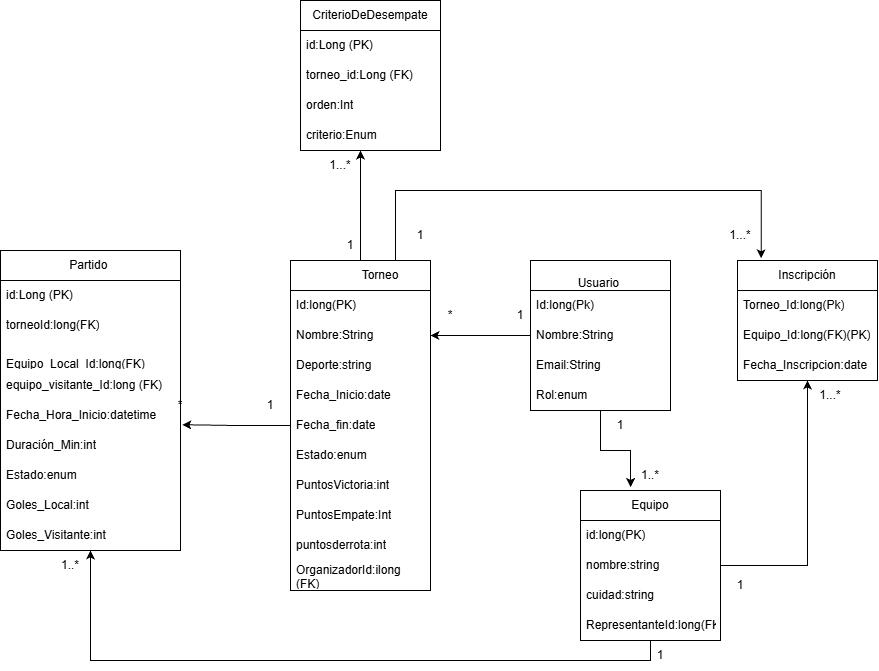

The diagram above was exported from draw.io. Its source (the exported page's mxGraphModel, read from the mxfile embedded in the PNG):
<mxGraphModel dx="1923" dy="3239" grid="1" gridSize="10" guides="1" tooltips="1" connect="1" arrows="1" fold="1" page="1" pageScale="1" pageWidth="1654" pageHeight="2336" math="0" shadow="0">
  <root>
    <mxCell id="0" />
    <mxCell id="1" parent="0" />
    <mxCell id="S0N7-R-xfohXOHLrOb9N-11" edge="1" parent="1" source="dv1_oLWQMk4YdoDbR3Ni-1" style="edgeStyle=orthogonalEdgeStyle;rounded=0;orthogonalLoop=1;jettySize=auto;html=1;exitX=0.5;exitY=1;exitDx=0;exitDy=0;entryX=0.358;entryY=-0.024;entryDx=0;entryDy=0;entryPerimeter=0;" target="dv1_oLWQMk4YdoDbR3Ni-18">
      <mxGeometry relative="1" as="geometry">
        <mxPoint x="650" y="460" as="targetPoint" />
      </mxGeometry>
    </mxCell>
    <mxCell id="dv1_oLWQMk4YdoDbR3Ni-1" parent="1" style="swimlane;fontStyle=0;childLayout=stackLayout;horizontal=1;startSize=30;horizontalStack=0;resizeParent=1;resizeParentMax=0;resizeLast=0;collapsible=1;marginBottom=0;whiteSpace=wrap;html=1;" value="&lt;br&gt;&lt;div&gt;Usuario&amp;nbsp;&lt;/div&gt;" vertex="1">
      <mxGeometry height="150" width="140" x="550" y="240" as="geometry" />
    </mxCell>
    <mxCell id="dv1_oLWQMk4YdoDbR3Ni-2" parent="dv1_oLWQMk4YdoDbR3Ni-1" style="text;strokeColor=none;fillColor=none;align=left;verticalAlign=middle;spacingLeft=4;spacingRight=4;overflow=hidden;points=[[0,0.5],[1,0.5]];portConstraint=eastwest;rotatable=0;whiteSpace=wrap;html=1;" value="Id:long(Pk)" vertex="1">
      <mxGeometry height="30" width="140" y="30" as="geometry" />
    </mxCell>
    <mxCell id="dv1_oLWQMk4YdoDbR3Ni-3" parent="dv1_oLWQMk4YdoDbR3Ni-1" style="text;strokeColor=none;fillColor=none;align=left;verticalAlign=middle;spacingLeft=4;spacingRight=4;overflow=hidden;points=[[0,0.5],[1,0.5]];portConstraint=eastwest;rotatable=0;whiteSpace=wrap;html=1;" value="Nombre:String" vertex="1">
      <mxGeometry height="30" width="140" y="60" as="geometry" />
    </mxCell>
    <mxCell id="dv1_oLWQMk4YdoDbR3Ni-4" parent="dv1_oLWQMk4YdoDbR3Ni-1" style="text;strokeColor=none;fillColor=none;align=left;verticalAlign=middle;spacingLeft=4;spacingRight=4;overflow=hidden;points=[[0,0.5],[1,0.5]];portConstraint=eastwest;rotatable=0;whiteSpace=wrap;html=1;" value="Email:String" vertex="1">
      <mxGeometry height="30" width="140" y="90" as="geometry" />
    </mxCell>
    <mxCell id="dv1_oLWQMk4YdoDbR3Ni-6" parent="dv1_oLWQMk4YdoDbR3Ni-1" style="text;strokeColor=none;fillColor=none;align=left;verticalAlign=middle;spacingLeft=4;spacingRight=4;overflow=hidden;points=[[0,0.5],[1,0.5]];portConstraint=eastwest;rotatable=0;whiteSpace=wrap;html=1;" value="Rol:enum" vertex="1">
      <mxGeometry height="30" width="140" y="120" as="geometry" />
    </mxCell>
    <mxCell id="YXIGymSjdv_Dnm41Patt-2" edge="1" parent="1" source="dv1_oLWQMk4YdoDbR3Ni-7" style="edgeStyle=orthogonalEdgeStyle;rounded=0;orthogonalLoop=1;jettySize=auto;html=1;exitX=0.75;exitY=0;exitDx=0;exitDy=0;entryX=0.169;entryY=-0.018;entryDx=0;entryDy=0;entryPerimeter=0;" target="dv1_oLWQMk4YdoDbR3Ni-35">
      <mxGeometry relative="1" x="-0.15" as="geometry">
        <Array as="points">
          <mxPoint x="415" y="170" />
          <mxPoint x="780.7" y="170" />
        </Array>
        <mxPoint x="780" y="220" as="targetPoint" />
      </mxGeometry>
    </mxCell>
    <mxCell id="dv1_oLWQMk4YdoDbR3Ni-7" parent="1" style="swimlane;fontStyle=0;childLayout=stackLayout;horizontal=1;startSize=30;horizontalStack=0;resizeParent=1;resizeParentMax=0;resizeLast=0;collapsible=1;marginBottom=0;whiteSpace=wrap;html=1;align=center;" value="&lt;blockquote style=&quot;margin: 0px 0px 0px 40px; border-width: medium; border-style: none; border-color: currentcolor; border-image: none; padding: 0px;&quot;&gt;Torneo&lt;/blockquote&gt;" vertex="1">
      <mxGeometry height="330" width="140" x="310" y="240" as="geometry" />
    </mxCell>
    <mxCell id="dv1_oLWQMk4YdoDbR3Ni-8" parent="dv1_oLWQMk4YdoDbR3Ni-7" style="text;strokeColor=none;fillColor=none;align=left;verticalAlign=middle;spacingLeft=4;spacingRight=4;overflow=hidden;points=[[0,0.5],[1,0.5]];portConstraint=eastwest;rotatable=0;whiteSpace=wrap;html=1;" value="Id:long(PK)" vertex="1">
      <mxGeometry height="30" width="140" y="30" as="geometry" />
    </mxCell>
    <mxCell id="dv1_oLWQMk4YdoDbR3Ni-9" parent="dv1_oLWQMk4YdoDbR3Ni-7" style="text;strokeColor=none;fillColor=none;align=left;verticalAlign=middle;spacingLeft=4;spacingRight=4;overflow=hidden;points=[[0,0.5],[1,0.5]];portConstraint=eastwest;rotatable=0;whiteSpace=wrap;html=1;" value="Nombre:String&amp;nbsp;" vertex="1">
      <mxGeometry height="30" width="140" y="60" as="geometry" />
    </mxCell>
    <mxCell id="dv1_oLWQMk4YdoDbR3Ni-10" parent="dv1_oLWQMk4YdoDbR3Ni-7" style="text;strokeColor=none;fillColor=none;align=left;verticalAlign=middle;spacingLeft=4;spacingRight=4;overflow=hidden;points=[[0,0.5],[1,0.5]];portConstraint=eastwest;rotatable=0;whiteSpace=wrap;html=1;" value="Deporte:string" vertex="1">
      <mxGeometry height="30" width="140" y="90" as="geometry" />
    </mxCell>
    <mxCell id="dv1_oLWQMk4YdoDbR3Ni-11" parent="dv1_oLWQMk4YdoDbR3Ni-7" style="text;strokeColor=none;fillColor=none;align=left;verticalAlign=middle;spacingLeft=4;spacingRight=4;overflow=hidden;points=[[0,0.5],[1,0.5]];portConstraint=eastwest;rotatable=0;whiteSpace=wrap;html=1;" value="Fecha_Inicio:date" vertex="1">
      <mxGeometry height="30" width="140" y="120" as="geometry" />
    </mxCell>
    <mxCell id="dv1_oLWQMk4YdoDbR3Ni-12" parent="dv1_oLWQMk4YdoDbR3Ni-7" style="text;strokeColor=none;fillColor=none;align=left;verticalAlign=middle;spacingLeft=4;spacingRight=4;overflow=hidden;points=[[0,0.5],[1,0.5]];portConstraint=eastwest;rotatable=0;whiteSpace=wrap;html=1;" value="Fecha_fin:date" vertex="1">
      <mxGeometry height="30" width="140" y="150" as="geometry" />
    </mxCell>
    <mxCell id="dv1_oLWQMk4YdoDbR3Ni-13" parent="dv1_oLWQMk4YdoDbR3Ni-7" style="text;strokeColor=none;fillColor=none;align=left;verticalAlign=middle;spacingLeft=4;spacingRight=4;overflow=hidden;points=[[0,0.5],[1,0.5]];portConstraint=eastwest;rotatable=0;whiteSpace=wrap;html=1;" value="Estado:enum" vertex="1">
      <mxGeometry height="30" width="140" y="180" as="geometry" />
    </mxCell>
    <mxCell id="dv1_oLWQMk4YdoDbR3Ni-14" parent="dv1_oLWQMk4YdoDbR3Ni-7" style="text;strokeColor=none;fillColor=none;align=left;verticalAlign=middle;spacingLeft=4;spacingRight=4;overflow=hidden;points=[[0,0.5],[1,0.5]];portConstraint=eastwest;rotatable=0;whiteSpace=wrap;html=1;" value="PuntosVictoria:int" vertex="1">
      <mxGeometry height="30" width="140" y="210" as="geometry" />
    </mxCell>
    <mxCell id="dv1_oLWQMk4YdoDbR3Ni-15" parent="dv1_oLWQMk4YdoDbR3Ni-7" style="text;strokeColor=none;fillColor=none;align=left;verticalAlign=middle;spacingLeft=4;spacingRight=4;overflow=hidden;points=[[0,0.5],[1,0.5]];portConstraint=eastwest;rotatable=0;whiteSpace=wrap;html=1;" value="PuntosEmpate:Int" vertex="1">
      <mxGeometry height="30" width="140" y="240" as="geometry" />
    </mxCell>
    <mxCell id="dv1_oLWQMk4YdoDbR3Ni-16" parent="dv1_oLWQMk4YdoDbR3Ni-7" style="text;strokeColor=none;fillColor=none;align=left;verticalAlign=middle;spacingLeft=4;spacingRight=4;overflow=hidden;points=[[0,0.5],[1,0.5]];portConstraint=eastwest;rotatable=0;whiteSpace=wrap;html=1;" value="puntosderrota:int" vertex="1">
      <mxGeometry height="30" width="140" y="270" as="geometry" />
    </mxCell>
    <mxCell id="dv1_oLWQMk4YdoDbR3Ni-17" parent="dv1_oLWQMk4YdoDbR3Ni-7" style="text;strokeColor=none;fillColor=none;align=left;verticalAlign=middle;spacingLeft=4;spacingRight=4;overflow=hidden;points=[[0,0.5],[1,0.5]];portConstraint=eastwest;rotatable=0;whiteSpace=wrap;html=1;" value="OrganizadorId:ilong (FK)" vertex="1">
      <mxGeometry height="30" width="140" y="300" as="geometry" />
    </mxCell>
    <mxCell id="dv1_oLWQMk4YdoDbR3Ni-55" edge="1" parent="1" source="dv1_oLWQMk4YdoDbR3Ni-18" style="edgeStyle=orthogonalEdgeStyle;rounded=0;orthogonalLoop=1;jettySize=auto;html=1;exitX=0.5;exitY=1;exitDx=0;exitDy=0;" target="dv1_oLWQMk4YdoDbR3Ni-34">
      <mxGeometry relative="1" as="geometry">
        <Array as="points">
          <mxPoint x="670" y="640" />
          <mxPoint x="110" y="640" />
        </Array>
      </mxGeometry>
    </mxCell>
    <mxCell id="dv1_oLWQMk4YdoDbR3Ni-18" parent="1" style="swimlane;fontStyle=0;childLayout=stackLayout;horizontal=1;startSize=30;horizontalStack=0;resizeParent=1;resizeParentMax=0;resizeLast=0;collapsible=1;marginBottom=0;whiteSpace=wrap;html=1;" value="Equipo" vertex="1">
      <mxGeometry height="150" width="140" x="600" y="470" as="geometry" />
    </mxCell>
    <mxCell id="dv1_oLWQMk4YdoDbR3Ni-20" parent="dv1_oLWQMk4YdoDbR3Ni-18" style="text;strokeColor=none;fillColor=none;align=left;verticalAlign=middle;spacingLeft=4;spacingRight=4;overflow=hidden;points=[[0,0.5],[1,0.5]];portConstraint=eastwest;rotatable=0;whiteSpace=wrap;html=1;" value="id:long(PK)" vertex="1">
      <mxGeometry height="30" width="140" y="30" as="geometry" />
    </mxCell>
    <mxCell id="dv1_oLWQMk4YdoDbR3Ni-39" parent="dv1_oLWQMk4YdoDbR3Ni-18" style="text;strokeColor=none;fillColor=none;align=left;verticalAlign=middle;spacingLeft=4;spacingRight=4;overflow=hidden;points=[[0,0.5],[1,0.5]];portConstraint=eastwest;rotatable=0;whiteSpace=wrap;html=1;" value="nombre:string" vertex="1">
      <mxGeometry height="30" width="140" y="60" as="geometry" />
    </mxCell>
    <mxCell id="dv1_oLWQMk4YdoDbR3Ni-40" parent="dv1_oLWQMk4YdoDbR3Ni-18" style="text;strokeColor=none;fillColor=none;align=left;verticalAlign=middle;spacingLeft=4;spacingRight=4;overflow=hidden;points=[[0,0.5],[1,0.5]];portConstraint=eastwest;rotatable=0;whiteSpace=wrap;html=1;" value="cuidad:string" vertex="1">
      <mxGeometry height="30" width="140" y="90" as="geometry" />
    </mxCell>
    <mxCell id="dv1_oLWQMk4YdoDbR3Ni-41" parent="dv1_oLWQMk4YdoDbR3Ni-18" style="text;strokeColor=none;fillColor=none;align=left;verticalAlign=middle;spacingLeft=4;spacingRight=4;overflow=hidden;points=[[0,0.5],[1,0.5]];portConstraint=eastwest;rotatable=0;whiteSpace=wrap;html=1;" value="RepresentanteId:long(FK)" vertex="1">
      <mxGeometry height="30" width="140" y="120" as="geometry" />
    </mxCell>
    <mxCell id="dv1_oLWQMk4YdoDbR3Ni-24" parent="1" style="swimlane;fontStyle=0;childLayout=stackLayout;horizontal=1;startSize=30;horizontalStack=0;resizeParent=1;resizeParentMax=0;resizeLast=0;collapsible=1;marginBottom=0;whiteSpace=wrap;html=1;" value="Partido&amp;nbsp;" vertex="1">
      <mxGeometry height="300" width="180" x="20" y="230" as="geometry" />
    </mxCell>
    <mxCell id="dv1_oLWQMk4YdoDbR3Ni-26" parent="dv1_oLWQMk4YdoDbR3Ni-24" style="text;strokeColor=none;fillColor=none;align=left;verticalAlign=middle;spacingLeft=4;spacingRight=4;overflow=hidden;points=[[0,0.5],[1,0.5]];portConstraint=eastwest;rotatable=0;whiteSpace=wrap;html=1;" value="id:Long (PK)" vertex="1">
      <mxGeometry height="30" width="180" y="30" as="geometry" />
    </mxCell>
    <mxCell id="dv1_oLWQMk4YdoDbR3Ni-27" parent="dv1_oLWQMk4YdoDbR3Ni-24" style="text;strokeColor=none;fillColor=none;align=left;verticalAlign=middle;spacingLeft=4;spacingRight=4;overflow=hidden;points=[[0,0.5],[1,0.5]];portConstraint=eastwest;rotatable=0;whiteSpace=wrap;html=1;" value="torneoId:long(FK)" vertex="1">
      <mxGeometry height="30" width="180" y="60" as="geometry" />
    </mxCell>
    <mxCell id="dv1_oLWQMk4YdoDbR3Ni-28" parent="dv1_oLWQMk4YdoDbR3Ni-24" style="text;strokeColor=none;fillColor=none;align=left;verticalAlign=middle;spacingLeft=4;spacingRight=4;overflow=hidden;points=[[0,0.5],[1,0.5]];portConstraint=eastwest;rotatable=0;whiteSpace=wrap;html=1;" value="&lt;br&gt;&lt;div&gt;Equipo_Local_Id:long(FK)&lt;/div&gt;" vertex="1">
      <mxGeometry height="30" width="180" y="90" as="geometry" />
    </mxCell>
    <mxCell id="dv1_oLWQMk4YdoDbR3Ni-29" parent="dv1_oLWQMk4YdoDbR3Ni-24" style="text;strokeColor=none;fillColor=none;align=left;verticalAlign=middle;spacingLeft=4;spacingRight=4;overflow=hidden;points=[[0,0.5],[1,0.5]];portConstraint=eastwest;rotatable=0;whiteSpace=wrap;html=1;" value="equipo_visitante_Id:long (FK)" vertex="1">
      <mxGeometry height="30" width="180" y="120" as="geometry" />
    </mxCell>
    <mxCell id="dv1_oLWQMk4YdoDbR3Ni-30" parent="dv1_oLWQMk4YdoDbR3Ni-24" style="text;strokeColor=none;fillColor=none;align=left;verticalAlign=middle;spacingLeft=4;spacingRight=4;overflow=hidden;points=[[0,0.5],[1,0.5]];portConstraint=eastwest;rotatable=0;whiteSpace=wrap;html=1;" value="Fecha_Hora_Inicio:datetime" vertex="1">
      <mxGeometry height="30" width="180" y="150" as="geometry" />
    </mxCell>
    <mxCell id="dv1_oLWQMk4YdoDbR3Ni-31" parent="dv1_oLWQMk4YdoDbR3Ni-24" style="text;strokeColor=none;fillColor=none;align=left;verticalAlign=middle;spacingLeft=4;spacingRight=4;overflow=hidden;points=[[0,0.5],[1,0.5]];portConstraint=eastwest;rotatable=0;whiteSpace=wrap;html=1;" value="Duración_Min:int" vertex="1">
      <mxGeometry height="30" width="180" y="180" as="geometry" />
    </mxCell>
    <mxCell id="dv1_oLWQMk4YdoDbR3Ni-32" parent="dv1_oLWQMk4YdoDbR3Ni-24" style="text;strokeColor=none;fillColor=none;align=left;verticalAlign=middle;spacingLeft=4;spacingRight=4;overflow=hidden;points=[[0,0.5],[1,0.5]];portConstraint=eastwest;rotatable=0;whiteSpace=wrap;html=1;" value="Estado:enum" vertex="1">
      <mxGeometry height="30" width="180" y="210" as="geometry" />
    </mxCell>
    <mxCell id="dv1_oLWQMk4YdoDbR3Ni-33" parent="dv1_oLWQMk4YdoDbR3Ni-24" style="text;strokeColor=none;fillColor=none;align=left;verticalAlign=middle;spacingLeft=4;spacingRight=4;overflow=hidden;points=[[0,0.5],[1,0.5]];portConstraint=eastwest;rotatable=0;whiteSpace=wrap;html=1;" value="Goles_Local:int" vertex="1">
      <mxGeometry height="30" width="180" y="240" as="geometry" />
    </mxCell>
    <mxCell id="dv1_oLWQMk4YdoDbR3Ni-34" parent="dv1_oLWQMk4YdoDbR3Ni-24" style="text;strokeColor=none;fillColor=none;align=left;verticalAlign=middle;spacingLeft=4;spacingRight=4;overflow=hidden;points=[[0,0.5],[1,0.5]];portConstraint=eastwest;rotatable=0;whiteSpace=wrap;html=1;" value="Goles_Visitante:int" vertex="1">
      <mxGeometry height="30" width="180" y="270" as="geometry" />
    </mxCell>
    <mxCell id="dv1_oLWQMk4YdoDbR3Ni-35" parent="1" style="swimlane;fontStyle=0;childLayout=stackLayout;horizontal=1;startSize=30;horizontalStack=0;resizeParent=1;resizeParentMax=0;resizeLast=0;collapsible=1;marginBottom=0;whiteSpace=wrap;html=1;" value="Inscripción" vertex="1">
      <mxGeometry height="120" width="140" x="757" y="240" as="geometry" />
    </mxCell>
    <mxCell id="dv1_oLWQMk4YdoDbR3Ni-36" parent="dv1_oLWQMk4YdoDbR3Ni-35" style="text;strokeColor=none;fillColor=none;align=left;verticalAlign=middle;spacingLeft=4;spacingRight=4;overflow=hidden;points=[[0,0.5],[1,0.5]];portConstraint=eastwest;rotatable=0;whiteSpace=wrap;html=1;" value="Torneo_Id:long(Pk)" vertex="1">
      <mxGeometry height="30" width="140" y="30" as="geometry" />
    </mxCell>
    <mxCell id="dv1_oLWQMk4YdoDbR3Ni-37" parent="dv1_oLWQMk4YdoDbR3Ni-35" style="text;strokeColor=none;fillColor=none;align=left;verticalAlign=middle;spacingLeft=4;spacingRight=4;overflow=hidden;points=[[0,0.5],[1,0.5]];portConstraint=eastwest;rotatable=0;whiteSpace=wrap;html=1;" value="Equipo_Id:long(FK)(PK)" vertex="1">
      <mxGeometry height="30" width="140" y="60" as="geometry" />
    </mxCell>
    <mxCell id="dv1_oLWQMk4YdoDbR3Ni-38" parent="dv1_oLWQMk4YdoDbR3Ni-35" style="text;strokeColor=none;fillColor=none;align=left;verticalAlign=middle;spacingLeft=4;spacingRight=4;overflow=hidden;points=[[0,0.5],[1,0.5]];portConstraint=eastwest;rotatable=0;whiteSpace=wrap;html=1;" value="Fecha_Inscripcion:date" vertex="1">
      <mxGeometry height="30" width="140" y="90" as="geometry" />
    </mxCell>
    <mxCell id="dv1_oLWQMk4YdoDbR3Ni-42" edge="1" parent="1" source="dv1_oLWQMk4YdoDbR3Ni-3" style="edgeStyle=orthogonalEdgeStyle;rounded=0;orthogonalLoop=1;jettySize=auto;html=1;exitX=0;exitY=0.5;exitDx=0;exitDy=0;entryX=1;entryY=0.5;entryDx=0;entryDy=0;" target="dv1_oLWQMk4YdoDbR3Ni-9">
      <mxGeometry relative="1" as="geometry">
        <mxPoint x="510" y="315" as="targetPoint" />
      </mxGeometry>
    </mxCell>
    <mxCell id="dv1_oLWQMk4YdoDbR3Ni-43" parent="1" style="text;html=1;whiteSpace=wrap;strokeColor=none;fillColor=none;align=center;verticalAlign=middle;rounded=0;" value="1" vertex="1">
      <mxGeometry height="30" width="60" x="510" y="280" as="geometry" />
    </mxCell>
    <mxCell id="dv1_oLWQMk4YdoDbR3Ni-45" parent="1" style="text;html=1;whiteSpace=wrap;strokeColor=none;fillColor=none;align=center;verticalAlign=middle;rounded=0;" value="*" vertex="1">
      <mxGeometry height="30" width="60" x="440" y="280" as="geometry" />
    </mxCell>
    <mxCell id="dv1_oLWQMk4YdoDbR3Ni-51" edge="1" parent="1" source="dv1_oLWQMk4YdoDbR3Ni-12" style="edgeStyle=orthogonalEdgeStyle;rounded=0;orthogonalLoop=1;jettySize=auto;html=1;exitX=0;exitY=0.5;exitDx=0;exitDy=0;entryX=1.01;entryY=0.807;entryDx=0;entryDy=0;entryPerimeter=0;" target="dv1_oLWQMk4YdoDbR3Ni-30">
      <mxGeometry relative="1" as="geometry" />
    </mxCell>
    <mxCell id="dv1_oLWQMk4YdoDbR3Ni-52" parent="1" style="text;html=1;whiteSpace=wrap;strokeColor=none;fillColor=none;align=center;verticalAlign=middle;rounded=0;" value="1" vertex="1">
      <mxGeometry height="30" width="60" x="260" y="370" as="geometry" />
    </mxCell>
    <mxCell id="dv1_oLWQMk4YdoDbR3Ni-53" parent="1" style="text;html=1;whiteSpace=wrap;strokeColor=none;fillColor=none;align=center;verticalAlign=middle;rounded=0;" value="*" vertex="1">
      <mxGeometry height="30" width="60" x="170" y="370" as="geometry" />
    </mxCell>
    <mxCell id="dv1_oLWQMk4YdoDbR3Ni-56" parent="1" style="text;html=1;whiteSpace=wrap;strokeColor=none;fillColor=none;align=center;verticalAlign=middle;rounded=0;" value="1" vertex="1">
      <mxGeometry height="30" width="60" x="650" y="620" as="geometry" />
    </mxCell>
    <mxCell id="dv1_oLWQMk4YdoDbR3Ni-57" parent="1" style="text;html=1;whiteSpace=wrap;strokeColor=none;fillColor=none;align=center;verticalAlign=middle;rounded=0;" value="1..*" vertex="1">
      <mxGeometry height="30" width="60" x="60" y="530" as="geometry" />
    </mxCell>
    <mxCell id="dv1_oLWQMk4YdoDbR3Ni-58" edge="1" parent="1" source="dv1_oLWQMk4YdoDbR3Ni-39" style="edgeStyle=orthogonalEdgeStyle;rounded=0;orthogonalLoop=1;jettySize=auto;html=1;exitX=1;exitY=0.5;exitDx=0;exitDy=0;entryX=0.5;entryY=1;entryDx=0;entryDy=0;" target="dv1_oLWQMk4YdoDbR3Ni-35">
      <mxGeometry relative="1" as="geometry" />
    </mxCell>
    <mxCell id="dv1_oLWQMk4YdoDbR3Ni-59" parent="1" style="text;html=1;whiteSpace=wrap;strokeColor=none;fillColor=none;align=center;verticalAlign=middle;rounded=0;" value="1" vertex="1">
      <mxGeometry height="30" width="60" x="730" y="550" as="geometry" />
    </mxCell>
    <mxCell id="dv1_oLWQMk4YdoDbR3Ni-60" parent="1" style="text;html=1;whiteSpace=wrap;strokeColor=none;fillColor=none;align=center;verticalAlign=middle;rounded=0;" value="1...*" vertex="1">
      <mxGeometry height="30" width="60" x="820" y="360" as="geometry" />
    </mxCell>
    <mxCell id="S0N7-R-xfohXOHLrOb9N-1" parent="1" style="swimlane;fontStyle=0;childLayout=stackLayout;horizontal=1;startSize=30;horizontalStack=0;resizeParent=1;resizeParentMax=0;resizeLast=0;collapsible=1;marginBottom=0;whiteSpace=wrap;html=1;" value="CriterioDeDesempate" vertex="1">
      <mxGeometry height="150" width="140" x="320" y="-20" as="geometry" />
    </mxCell>
    <mxCell id="S0N7-R-xfohXOHLrOb9N-2" parent="S0N7-R-xfohXOHLrOb9N-1" style="text;strokeColor=none;fillColor=none;align=left;verticalAlign=middle;spacingLeft=4;spacingRight=4;overflow=hidden;points=[[0,0.5],[1,0.5]];portConstraint=eastwest;rotatable=0;whiteSpace=wrap;html=1;" value="id:Long (PK)" vertex="1">
      <mxGeometry height="30" width="140" y="30" as="geometry" />
    </mxCell>
    <mxCell id="S0N7-R-xfohXOHLrOb9N-3" parent="S0N7-R-xfohXOHLrOb9N-1" style="text;strokeColor=none;fillColor=none;align=left;verticalAlign=middle;spacingLeft=4;spacingRight=4;overflow=hidden;points=[[0,0.5],[1,0.5]];portConstraint=eastwest;rotatable=0;whiteSpace=wrap;html=1;" value="torneo_id:Long (FK)" vertex="1">
      <mxGeometry height="30" width="140" y="60" as="geometry" />
    </mxCell>
    <mxCell id="S0N7-R-xfohXOHLrOb9N-4" parent="S0N7-R-xfohXOHLrOb9N-1" style="text;strokeColor=none;fillColor=none;align=left;verticalAlign=middle;spacingLeft=4;spacingRight=4;overflow=hidden;points=[[0,0.5],[1,0.5]];portConstraint=eastwest;rotatable=0;whiteSpace=wrap;html=1;" value="orden:Int" vertex="1">
      <mxGeometry height="30" width="140" y="90" as="geometry" />
    </mxCell>
    <mxCell id="S0N7-R-xfohXOHLrOb9N-5" parent="S0N7-R-xfohXOHLrOb9N-1" style="text;strokeColor=none;fillColor=none;align=left;verticalAlign=middle;spacingLeft=4;spacingRight=4;overflow=hidden;points=[[0,0.5],[1,0.5]];portConstraint=eastwest;rotatable=0;whiteSpace=wrap;html=1;" value="criterio:Enum" vertex="1">
      <mxGeometry height="30" width="140" y="120" as="geometry" />
    </mxCell>
    <mxCell id="S0N7-R-xfohXOHLrOb9N-9" parent="1" style="text;html=1;whiteSpace=wrap;strokeColor=none;fillColor=none;align=center;verticalAlign=middle;rounded=0;" value="1" vertex="1">
      <mxGeometry height="30" width="60" x="340" y="210" as="geometry" />
    </mxCell>
    <mxCell id="S0N7-R-xfohXOHLrOb9N-10" parent="1" style="text;html=1;whiteSpace=wrap;strokeColor=none;fillColor=none;align=center;verticalAlign=middle;rounded=0;" value="1...*" vertex="1">
      <mxGeometry height="30" width="60" x="330" y="130" as="geometry" />
    </mxCell>
    <mxCell id="S0N7-R-xfohXOHLrOb9N-12" parent="1" style="text;html=1;whiteSpace=wrap;strokeColor=none;fillColor=none;align=center;verticalAlign=middle;rounded=0;" value="1" vertex="1">
      <mxGeometry height="30" width="60" x="610" y="390" as="geometry" />
    </mxCell>
    <mxCell id="S0N7-R-xfohXOHLrOb9N-13" parent="1" style="text;html=1;whiteSpace=wrap;strokeColor=none;fillColor=none;align=center;verticalAlign=middle;rounded=0;" value="1..*" vertex="1">
      <mxGeometry height="30" width="60" x="640" y="440" as="geometry" />
    </mxCell>
    <mxCell id="YXIGymSjdv_Dnm41Patt-1" edge="1" parent="1" source="dv1_oLWQMk4YdoDbR3Ni-7" style="edgeStyle=orthogonalEdgeStyle;rounded=0;orthogonalLoop=1;jettySize=auto;html=1;exitX=0.5;exitY=0;exitDx=0;exitDy=0;entryX=0.429;entryY=1;entryDx=0;entryDy=0;entryPerimeter=0;" target="S0N7-R-xfohXOHLrOb9N-5">
      <mxGeometry relative="1" as="geometry" />
    </mxCell>
    <mxCell id="YXIGymSjdv_Dnm41Patt-4" parent="1" style="text;html=1;whiteSpace=wrap;strokeColor=none;fillColor=none;align=center;verticalAlign=middle;rounded=0;" value="1" vertex="1">
      <mxGeometry height="30" width="60" x="410" y="200" as="geometry" />
    </mxCell>
    <mxCell id="YXIGymSjdv_Dnm41Patt-5" parent="1" style="text;html=1;whiteSpace=wrap;strokeColor=none;fillColor=none;align=center;verticalAlign=middle;rounded=0;" value="1...*" vertex="1">
      <mxGeometry height="30" width="60" x="730" y="200" as="geometry" />
    </mxCell>
  </root>
</mxGraphModel>